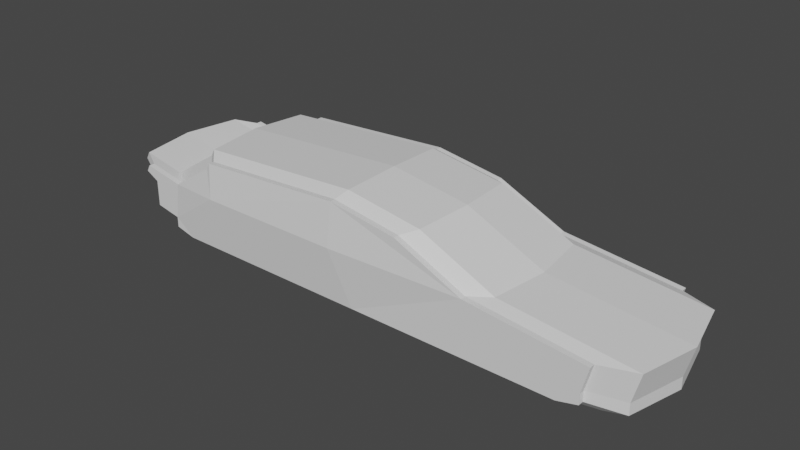 # Source: shipCar.blend  (saved by Blender 3.6.13; exported with 4.5.12 LTS)
import bpy
from mathutils import Matrix  # noqa: F401  (used for matrix-valued properties, if any)

bpy.ops.wm.read_factory_settings(use_empty=True)
scene = bpy.context.scene
scene.name = 'Scene'

# ---- collections
col_collection = bpy.data.collections.new('Collection'); scene.collection.children.link(col_collection)

# ---- materials (node trees are filled in below, after node groups)
mat_material_001 = bpy.data.materials.new('Material.001')
mat_material_001.use_transparent_shadow = False
mat_material_002 = bpy.data.materials.new('Material.002')
mat_material_002.use_transparent_shadow = False
mat_material_003 = bpy.data.materials.new('Material.003')
mat_material_003.use_transparent_shadow = False
mat_material_004 = bpy.data.materials.new('Material.004')
mat_material_004.use_transparent_shadow = False
mat_material_005 = bpy.data.materials.new('Material.005')
mat_material_005.use_transparent_shadow = False

# ---- material node trees
mat_material_001.use_nodes = True; mat_material_001.node_tree.nodes.clear()
_N = mat_material_001.node_tree.nodes; _L = mat_material_001.node_tree.links
n0 = _N.new('ShaderNodeBsdfPrincipled'); n0.name = 'Principled BSDF'; n0.location = (10, 300)
n0.distribution = 'GGX'
n0.subsurface_method = 'RANDOM_WALK_SKIN'
n0.inputs[3].default_value = 1.45
n0.inputs[27].default_value = (0.0, 0.0, 0.0, 1.0)
n0.inputs[28].default_value = 1.0
n1 = _N.new('ShaderNodeOutputMaterial'); n1.name = 'Material Output'; n1.location = (300, 300)
_L.new(n0.outputs[0], n1.inputs[0])
n1.is_active_output = True
mat_material_002.use_nodes = True; mat_material_002.node_tree.nodes.clear()
_N = mat_material_002.node_tree.nodes; _L = mat_material_002.node_tree.links
n0 = _N.new('ShaderNodeBsdfPrincipled'); n0.name = 'Principled BSDF'; n0.location = (10, 300)
n0.distribution = 'GGX'
n0.subsurface_method = 'RANDOM_WALK_SKIN'
n0.inputs[3].default_value = 1.45
n0.inputs[27].default_value = (0.0, 0.0, 0.0, 1.0)
n0.inputs[28].default_value = 1.0
n1 = _N.new('ShaderNodeOutputMaterial'); n1.name = 'Material Output'; n1.location = (300, 300)
_L.new(n0.outputs[0], n1.inputs[0])
n1.is_active_output = True
mat_material_003.use_nodes = True; mat_material_003.node_tree.nodes.clear()
_N = mat_material_003.node_tree.nodes; _L = mat_material_003.node_tree.links
n0 = _N.new('ShaderNodeBsdfPrincipled'); n0.name = 'Principled BSDF'; n0.location = (10, 300)
n0.distribution = 'GGX'
n0.subsurface_method = 'RANDOM_WALK_SKIN'
n0.inputs[3].default_value = 1.45
n0.inputs[27].default_value = (0.0, 0.0, 0.0, 1.0)
n0.inputs[28].default_value = 1.0
n1 = _N.new('ShaderNodeOutputMaterial'); n1.name = 'Material Output'; n1.location = (300, 300)
_L.new(n0.outputs[0], n1.inputs[0])
n1.is_active_output = True
mat_material_004.use_nodes = True; mat_material_004.node_tree.nodes.clear()
_N = mat_material_004.node_tree.nodes; _L = mat_material_004.node_tree.links
n0 = _N.new('ShaderNodeBsdfPrincipled'); n0.name = 'Principled BSDF'; n0.location = (10, 300)
n0.distribution = 'GGX'
n0.subsurface_method = 'RANDOM_WALK_SKIN'
n0.inputs[3].default_value = 1.45
n0.inputs[27].default_value = (0.0, 0.0, 0.0, 1.0)
n0.inputs[28].default_value = 1.0
n1 = _N.new('ShaderNodeOutputMaterial'); n1.name = 'Material Output'; n1.location = (300, 300)
_L.new(n0.outputs[0], n1.inputs[0])
n1.is_active_output = True
mat_material_005.use_nodes = True; mat_material_005.node_tree.nodes.clear()
_N = mat_material_005.node_tree.nodes; _L = mat_material_005.node_tree.links
n0 = _N.new('ShaderNodeBsdfPrincipled'); n0.name = 'Principled BSDF'; n0.location = (10, 300)
n0.distribution = 'GGX'
n0.subsurface_method = 'RANDOM_WALK_SKIN'
n0.inputs[3].default_value = 1.45
n0.inputs[27].default_value = (0.0, 0.0, 0.0, 1.0)
n0.inputs[28].default_value = 1.0
n1 = _N.new('ShaderNodeOutputMaterial'); n1.name = 'Material Output'; n1.location = (300, 300)
_L.new(n0.outputs[0], n1.inputs[0])
n1.is_active_output = True

# ---- world
world_world = bpy.data.worlds.new('World'); scene.world = world_world
world_world.use_nodes = True; world_world.node_tree.nodes.clear()
_N = world_world.node_tree.nodes; _L = world_world.node_tree.links
n0 = _N.new('ShaderNodeOutputWorld'); n0.name = 'World Output'; n0.location = (300, 300)
n1 = _N.new('ShaderNodeBackground'); n1.name = 'Background'; n1.location = (10, 300)
n1.inputs[0].default_value = (0.05088, 0.05088, 0.05088, 1.0)
_L.new(n1.outputs[0], n0.inputs[0])
n0.is_active_output = True
world_world.color = (0.05088, 0.05088, 0.05088)
world_world.use_sun_shadow = False
world_world.sun_shadow_jitter_overblur = 0.0

# ---- meshes
me_vert = bpy.data.meshes.new('Vert')
me_vert.from_pydata([(0.05354, 1.135e-09, -0.03134), (4.215, 1.135e-09, -0.03134), (-4.108, 1.135e-09, -0.03134), (4.631, 1.135e-09, 0.0727), (-4.524, 1.135e-09, 0.0727), (4.631, 1.135e-09, 0.2808), (-4.524, 1.135e-09, 0.2808), (-5.044, 1.135e-09, 0.3848), (-5.044, 1.135e-09, 0.905), (-5.31, -1.868e-08, 1.053), (-5.241, -3.586e-08, 1.18), (-4.415, -1.472e-08, 1.023), (-3.511, -9.266e-08, 1.603), (-3.442, -1.098e-07, 1.731), (-0.3838, -1.336e-07, 1.908), (1.012, -1.046e-07, 1.692), (2.389, -2e-08, 1.062), (4.768, 1.435e-08, 0.8067), (0.0, 1.0, 0.0), (4.0, 1.0, 0.0), (-4.0, 1.0, 0.0), (4.4, 1.0, 0.1), (-4.4, 1.0, 0.1), (4.4, 1.0, 0.3), (-4.4, 1.0, 0.3), (-4.9, 1.0, 0.4), (-4.9, 1.0, 0.9), (-5.155, 1.0, 1.042), (-5.089, 1.0, 1.165), (-4.295, 1.0, 1.013), (-3.426, 1.0, 1.571), (-3.36, 1.0, 1.694), (-0.4204, 1.0, 1.864), (0.9216, 1.0, 1.656), (2.245, 1.0, 1.051), (4.532, 1.0, 0.8055), (0.0, -1.0, 0.0), (4.0, -1.0, 0.0), (-4.0, -1.0, 0.0), (4.4, -1.0, 0.1), (-4.4, -1.0, 0.1), (4.4, -1.0, 0.3), (-4.4, -1.0, 0.3), (-4.9, -1.0, 0.4), (-4.9, -1.0, 0.9), (-5.155, -1.0, 1.042), (-5.089, -1.0, 1.165), (-4.295, -1.0, 1.013), (-3.426, -1.0, 1.571), (-3.36, -1.0, 1.694), (-0.4204, -1.0, 1.864), (0.9216, -1.0, 1.656), (2.245, -1.0, 1.051), (4.532, -1.0, 0.8055), (-0.1325, -1.2, 0.07756), (3.468, -1.2, 0.07756), (-3.732, -1.2, 0.07756), (3.828, -1.2, 0.1676), (-4.092, -1.2, 0.1676), (3.828, -1.2, 0.3476), (-4.092, -1.2, 0.3476), (-4.542, -1.2, 0.4376), (-4.542, -1.2, 0.8876), (-4.772, -1.2, 1.015), (-4.713, -1.2, 1.126), (-3.998, -1.2, 0.9896), (-3.216, -1.2, 1.491), (-3.156, -1.2, 1.602), (-0.5108, -1.2, 1.755), (0.697, -1.2, 1.568), (1.888, -1.2, 1.024), (3.946, -1.2, 0.8025), (-0.1325, 1.2, 0.07756), (3.468, 1.2, 0.07756), (-3.732, 1.2, 0.07756), (3.828, 1.2, 0.1676), (-4.092, 1.2, 0.1676), (3.828, 1.2, 0.3476), (-4.092, 1.2, 0.3476), (-4.542, 1.2, 0.4376), (-4.542, 1.2, 0.8876), (-4.772, 1.2, 1.015), (-4.713, 1.2, 1.126), (-3.998, 1.2, 0.9896), (-3.216, 1.2, 1.491), (-3.156, 1.2, 1.602), (-0.5108, 1.2, 1.755), (0.697, 1.2, 1.568), (1.888, 1.2, 1.024), (3.946, 1.2, 0.8025), (-0.1325, 1.3, 0.07756), (3.468, 1.3, 0.07756), (-3.732, 1.3, 0.07756), (3.828, 1.3, 0.1676), (-4.092, 1.3, 0.1676), (3.828, 1.3, 0.3476), (-4.092, 1.3, 0.3476), (-4.542, 1.3, 0.4376), (-4.542, 1.3, 0.8876), (-4.772, 1.3, 1.015), (-4.713, 1.3, 1.126), (-3.998, 1.3, 0.9896), (-3.216, 1.3, 1.491), (-3.156, 1.3, 1.602), (-0.5108, 1.3, 1.755), (0.697, 1.3, 1.568), (1.888, 1.3, 1.024), (3.946, 1.3, 0.8025), (-0.1325, -1.3, 0.07756), (3.468, -1.3, 0.07756), (-3.732, -1.3, 0.07756), (3.828, -1.3, 0.1676), (-4.092, -1.3, 0.1676), (3.828, -1.3, 0.3476), (-4.092, -1.3, 0.3476), (-4.542, -1.3, 0.4376), (-4.542, -1.3, 0.8876), (-4.772, -1.3, 1.015), (-4.713, -1.3, 1.126), (-3.998, -1.3, 0.9896), (-3.216, -1.3, 1.491), (-3.156, -1.3, 1.602), (-0.5108, -1.3, 1.755), (0.697, -1.3, 1.568), (1.888, -1.3, 1.024), (3.946, -1.3, 0.8025), (-0.5108, -1.4, 1.024), (-3.077, -1.4, 1.024), (-0.5108, 1.4, 1.024), (-3.077, 1.4, 1.024), (-5.02, 0.1703, 0.8286), (-4.925, 0.8297, 0.8252), (-4.925, 0.8297, 0.666), (-5.02, 0.1703, 0.656), (-5.02, -0.1703, 0.656), (-4.925, -0.8297, 0.666), (-4.925, -0.8297, 0.8252), (-5.02, -0.1703, 0.8286), (4.636, 0.1593, 0.4421), (4.478, 0.8407, 0.4552), (4.528, 0.8407, 0.6472), (4.689, 0.1593, 0.6481), (4.689, -0.1593, 0.6481), (4.528, -0.8407, 0.6472), (4.478, -0.8407, 0.4552), (4.636, -0.1593, 0.4421)], [], [(12, 30, 29, 11), (3, 21, 23, 5), (13, 31, 30, 12), (6, 24, 22, 4), (14, 32, 31, 13), (7, 25, 24, 6), (15, 33, 32, 14), (130, 131, 132, 133), (0, 18, 19, 1), (16, 34, 33, 15), (9, 27, 26, 8), (2, 20, 18, 0), (17, 35, 34, 16), (10, 28, 27, 9), (1, 19, 21, 3), (138, 139, 140, 141), (11, 29, 28, 10), (4, 22, 20, 2), (11, 47, 48, 12), (5, 41, 39, 3), (12, 48, 49, 13), (4, 40, 42, 6), (13, 49, 50, 14), (6, 42, 43, 7), (14, 50, 51, 15), (134, 135, 136, 137), (1, 37, 36, 0), (15, 51, 52, 16), (8, 44, 45, 9), (0, 36, 38, 2), (16, 52, 53, 17), (9, 45, 46, 10), (3, 39, 37, 1), (142, 143, 144, 145), (10, 46, 47, 11), (2, 38, 40, 4), (44, 62, 63, 45), (36, 54, 56, 38), (52, 70, 71, 53), (45, 63, 64, 46), (39, 57, 55, 37), (53, 71, 59, 41), (46, 64, 65, 47), (38, 56, 58, 40), (47, 65, 66, 48), (41, 59, 57, 39), (48, 66, 67, 49), (40, 58, 60, 42), (49, 67, 68, 50), (42, 60, 61, 43), (50, 68, 69, 51), (43, 61, 62, 44), (37, 55, 54, 36), (51, 69, 70, 52), (26, 80, 79, 25), (18, 72, 73, 19), (34, 88, 87, 33), (27, 81, 80, 26), (20, 74, 72, 18), (35, 89, 88, 34), (28, 82, 81, 27), (19, 73, 75, 21), (23, 77, 89, 35), (29, 83, 82, 28), (22, 76, 74, 20), (30, 84, 83, 29), (21, 75, 77, 23), (31, 85, 84, 30), (24, 78, 76, 22), (32, 86, 85, 31), (25, 79, 78, 24), (33, 87, 86, 32), (75, 93, 95, 77), (85, 103, 102, 84), (78, 96, 94, 76), (86, 104, 103, 85), (79, 97, 96, 78), (87, 105, 104, 86), (80, 98, 97, 79), (72, 90, 91, 73), (88, 106, 105, 87), (81, 99, 98, 80), (74, 92, 90, 72), (89, 107, 106, 88), (82, 100, 99, 81), (73, 91, 93, 75), (77, 95, 107, 89), (83, 101, 100, 82), (76, 94, 92, 74), (84, 102, 101, 83), (67, 121, 122, 68), (60, 114, 115, 61), (68, 122, 123, 69), (61, 115, 116, 62), (55, 109, 108, 54), (69, 123, 124, 70), (62, 116, 117, 63), (54, 108, 110, 56), (70, 124, 125, 71), (63, 117, 118, 64), (57, 111, 109, 55), (71, 125, 113, 59), (64, 118, 119, 65), (56, 110, 112, 58), (65, 119, 120, 66), (59, 113, 111, 57), (66, 120, 121, 67), (58, 112, 114, 60), (101, 102, 129), (96, 97, 98, 101), (99, 100, 101, 98), (94, 96, 92), (112, 110, 114), (114, 119, 116, 115), (117, 116, 119, 118), (127, 119, 114, 110), (119, 127, 120), (120, 127, 126, 122, 121), (102, 103, 104, 128, 129), (104, 105, 106, 128), (122, 126, 124, 123), (110, 108, 126, 127), (124, 126, 108), (125, 124, 113), (108, 109, 111, 113, 124), (92, 129, 128, 90), (106, 90, 128), (107, 95, 106), (90, 106, 95, 93, 91), (129, 92, 96, 101), (8, 26, 131, 130), (26, 25, 132, 131), (25, 7, 133, 132), (7, 8, 130, 133), (7, 43, 135, 134), (43, 44, 136, 135), (44, 8, 137, 136), (8, 7, 134, 137), (5, 23, 139, 138), (23, 35, 140, 139), (35, 17, 141, 140), (17, 5, 138, 141), (17, 53, 143, 142), (53, 41, 144, 143), (41, 5, 145, 144), (5, 17, 142, 145)])
me_vert.polygons.foreach_set('material_index', [1, 2, 0, 2, 0, 2, 0, 3, 2, 1, 0, 2, 0, 0, 2, 4, 0, 2, 1, 2, 0, 2, 0, 2, 0, 3, 2, 1, 0, 2, 0, 0, 2, 4, 0, 2, 0, 2, 0, 0, 2, 0, 0, 2, 0, 2, 0, 2, 0, 2, 0, 0, 2, 0, 0, 2, 0, 0, 2, 0, 0, 2, 0, 0, 2, 0, 2, 0, 2, 0, 2, 0, 2, 0, 2, 0, 2, 0, 0, 2, 0, 0, 2, 0, 0, 2, 0, 0, 2, 0, 0, 2, 0, 0, 2, 0, 0, 2, 0, 0, 2, 0, 0, 2, 0, 2, 0, 2, 0, 0, 0, 0, 0, 0, 0, 0, 0, 1, 1, 1, 1, 0, 0, 0, 0, 0, 0, 0, 0, 0, 0, 0, 0, 0, 0, 0, 0, 0, 0, 0, 0, 0, 0, 0, 0, 0])
_uv = me_vert.uv_layers.new(name='UVMap')
_uv.uv.foreach_set('vector', [0.9707, 0.1236, 0.9791, 0.02853, 0.9051, 0.02853, 0.8937, 0.1236, 0.814, 0.8367, 0.8138, 0.9318, 0.8326, 0.9318, 0.8336, 0.8367, 0.9262, 0.5895, 0.9247, 0.4944, 0.9119, 0.4944, 0.9128, 0.5895, 0.8927, 0.5895, 0.888, 0.6846, 0.9065, 0.6846, 0.9119, 0.5895, 0.6902, 0.2852, 0.7853, 0.2824, 0.7853, 0.008248, 0.6902, -2.267e-08, 0.9042, 0.3708, 0.8907, 0.2757, 0.8424, 0.2757, 0.8539, 0.3708, 0.6902, 0.4195, 0.7853, 0.4115, 0.7853, 0.2824, 0.6902, 0.2852, 0.9032, 0.8529, 0.9012, 0.9156, 0.9159, 0.9156, 0.9191, 0.8529, 0.1236, 0.4338, 0.02853, 0.4285, 0.02853, 0.8066, 0.1236, 0.8273, 0.6902, 0.5577, 0.7853, 0.5443, 0.7853, 0.4115, 0.6902, 0.4195, 0.888, 0.618, 0.8733, 0.523, 0.8477, 0.523, 0.8614, 0.618, 0.1236, 0.0404, 0.02853, 0.0503, 0.02853, 0.4285, 0.1236, 0.4338, 0.6902, 0.7851, 0.7853, 0.7629, 0.7853, 0.5443, 0.6902, 0.5577, 0.9063, 0.3423, 0.9042, 0.4374, 0.917, 0.4374, 0.9196, 0.3423, 0.1236, 0.8273, 0.02853, 0.8066, 0.02853, 0.8434, 0.1236, 0.8656, 0.8489, 0.8519, 0.8482, 0.9167, 0.8669, 0.9167, 0.869, 0.8519, 0.8937, 0.1236, 0.9051, 0.02853, 0.8283, 0.02853, 0.8138, 0.1236, 0.1236, 0.0, 0.02853, 0.01147, 0.02853, 0.0503, 0.1236, 0.0404, 0.8937, 0.1236, 0.9051, 0.2187, 0.9791, 0.2187, 0.9707, 0.1236, 0.8336, 0.8367, 0.8326, 0.7417, 0.8138, 0.7417, 0.814, 0.8367, 0.9128, 0.5895, 0.9119, 0.6846, 0.9247, 0.6846, 0.9262, 0.5895, 0.9119, 0.5895, 0.9065, 0.4944, 0.888, 0.4944, 0.8927, 0.5895, 0.6902, -2.267e-08, 0.5951, 0.00825, 0.5951, 0.2824, 0.6902, 0.2852, 0.8539, 0.3708, 0.8424, 0.4659, 0.8907, 0.4659, 0.9042, 0.3708, 0.6902, 0.2852, 0.5951, 0.2824, 0.5951, 0.4115, 0.6902, 0.4195, 0.9191, 0.8205, 0.9159, 0.7578, 0.9012, 0.7578, 0.9032, 0.8205, 0.1236, 0.8273, 0.2187, 0.8066, 0.2187, 0.4285, 0.1236, 0.4338, 0.6902, 0.4195, 0.5951, 0.4115, 0.5951, 0.5443, 0.6902, 0.5577, 0.8614, 0.618, 0.8477, 0.7131, 0.8733, 0.7131, 0.888, 0.618, 0.1236, 0.4338, 0.2187, 0.4285, 0.2187, 0.0503, 0.1236, 0.0404, 0.6902, 0.5577, 0.5951, 0.5443, 0.5951, 0.7629, 0.6902, 0.7851, 0.9196, 0.3423, 0.917, 0.2472, 0.9042, 0.2472, 0.9063, 0.3423, 0.1236, 0.8656, 0.2187, 0.8434, 0.2187, 0.8066, 0.1236, 0.8273, 0.869, 0.8216, 0.8669, 0.7568, 0.8482, 0.7568, 0.8489, 0.8216, 0.8138, 0.1236, 0.8283, 0.2187, 0.9051, 0.2187, 0.8937, 0.1236, 0.1236, 0.0404, 0.2187, 0.0503, 0.2187, 0.01147, 0.1236, 0.0, 0.8477, 0.7131, 0.8138, 0.7321, 0.8368, 0.7321, 0.8733, 0.7131, 0.2187, 0.4285, 0.2377, 0.4152, 0.2377, 0.07481, 0.2187, 0.0503, 0.5951, 0.5443, 0.5761, 0.5111, 0.5761, 0.7078, 0.5951, 0.7629, 0.7997, 0.827, 0.7997, 0.864, 0.8106, 0.8688, 0.8118, 0.8323, 0.6297, 0.8721, 0.6283, 0.8179, 0.6151, 0.7851, 0.6151, 0.8357, 0.6979, 0.8754, 0.6896, 0.8208, 0.6452, 0.8155, 0.6486, 0.8695, 0.8283, 0.2187, 0.8643, 0.2377, 0.9334, 0.2377, 0.9051, 0.2187, 0.2187, 0.0503, 0.2377, 0.07481, 0.2377, 0.03986, 0.2187, 0.01147, 0.5909, 0.9058, 0.61, 0.8841, 0.6151, 0.7959, 0.5966, 0.8077, 0.6486, 0.8695, 0.6452, 0.8155, 0.6283, 0.8179, 0.6297, 0.8721, 0.5966, 0.8077, 0.6151, 0.7959, 0.61, 0.7851, 0.5909, 0.7958, 0.3729, 0.8613, 0.371, 0.831, 0.3541, 0.8287, 0.3541, 0.8587, 0.5951, 0.00825, 0.5761, 0.02866, 0.5761, 0.2754, 0.5951, 0.2824, 0.8424, 0.4659, 0.8138, 0.4849, 0.8572, 0.4849, 0.8907, 0.4659, 0.5951, 0.2824, 0.5761, 0.2754, 0.5761, 0.3916, 0.5951, 0.4115, 0.2472, 0.8762, 0.2817, 0.8731, 0.2817, 0.8303, 0.2472, 0.8287, 0.2187, 0.8066, 0.2377, 0.7555, 0.2377, 0.4152, 0.2187, 0.4285, 0.5951, 0.4115, 0.5761, 0.3916, 0.5761, 0.5111, 0.5951, 0.5443, 0.3162, 0.8287, 0.2817, 0.8303, 0.2817, 0.8731, 0.3162, 0.8762, 0.02853, 0.4285, 0.009508, 0.4152, 0.009508, 0.7555, 0.02853, 0.8066, 0.7853, 0.5443, 0.8043, 0.5111, 0.8043, 0.3916, 0.7853, 0.4115, 0.8733, 0.523, 0.8368, 0.5039, 0.8138, 0.5039, 0.8477, 0.523, 0.02853, 0.0503, 0.009508, 0.07481, 0.009508, 0.4152, 0.02853, 0.4285, 0.7853, 0.7629, 0.8043, 0.7078, 0.8043, 0.5111, 0.7853, 0.5443, 0.7997, 0.7905, 0.8009, 0.827, 0.8118, 0.8222, 0.8118, 0.7851, 0.7806, 0.8357, 0.7806, 0.7851, 0.7675, 0.8179, 0.766, 0.8721, 0.7472, 0.8695, 0.7506, 0.8155, 0.7062, 0.8208, 0.6979, 0.8754, 0.9051, 0.02853, 0.9334, 0.009509, 0.8643, 0.009509, 0.8283, 0.02853, 0.02853, 0.01147, 0.009508, 0.03986, 0.009508, 0.07481, 0.02853, 0.0503, 0.5851, 0.8077, 0.5666, 0.7959, 0.5717, 0.8841, 0.5909, 0.9058, 0.766, 0.8721, 0.7675, 0.8179, 0.7506, 0.8155, 0.7472, 0.8695, 0.5909, 0.7958, 0.5717, 0.7851, 0.5666, 0.7959, 0.5851, 0.8077, 0.3541, 0.8587, 0.3541, 0.8287, 0.3371, 0.831, 0.3352, 0.8613, 0.7853, 0.2824, 0.8043, 0.2754, 0.8043, 0.02866, 0.7853, 0.008248, 0.8907, 0.2757, 0.8572, 0.2567, 0.8138, 0.2567, 0.8424, 0.2757, 0.7853, 0.4115, 0.8043, 0.3916, 0.8043, 0.2754, 0.7853, 0.2824, 0.7806, 0.8464, 0.7902, 0.8464, 0.7902, 0.8295, 0.7806, 0.8295, 0.4259, 0.8287, 0.4164, 0.8287, 0.4164, 0.8402, 0.4259, 0.8402, 0.3824, 0.8287, 0.3729, 0.8287, 0.3729, 0.8452, 0.3824, 0.8452, 0.8043, 0.2754, 0.8138, 0.2754, 0.8138, 0.02866, 0.8043, 0.02866, 0.8572, 0.2567, 0.8572, 0.2472, 0.8138, 0.2472, 0.8138, 0.2567, 0.8043, 0.3916, 0.8138, 0.3916, 0.8138, 0.2754, 0.8043, 0.2754, 0.3257, 0.8287, 0.3162, 0.8287, 0.3162, 0.8701, 0.3257, 0.8701, 0.009508, 0.4152, 0.0, 0.4152, 0.0, 0.7555, 0.009508, 0.7555, 0.8043, 0.5111, 0.8138, 0.5111, 0.8138, 0.3916, 0.8043, 0.3916, 0.8368, 0.5039, 0.8368, 0.4944, 0.8138, 0.4944, 0.8138, 0.5039, 0.009508, 0.07481, 0.0, 0.07481, 0.0, 0.4152, 0.009508, 0.4152, 0.8043, 0.7078, 0.8138, 0.7078, 0.8138, 0.5111, 0.8043, 0.5111, 0.4014, 0.8287, 0.3919, 0.8287, 0.3919, 0.8402, 0.4014, 0.8402, 0.009508, 0.7555, 0.0, 0.7555, 0.0, 0.7886, 0.009508, 0.7886, 0.7806, 0.8295, 0.7902, 0.8295, 0.7902, 0.7851, 0.7806, 0.7851, 0.9334, 0.009509, 0.9334, 5.259e-07, 0.8643, 1.028e-06, 0.8643, 0.009509, 0.009508, 0.03986, 0.0, 0.03986, 0.0, 0.07481, 0.009508, 0.07481, 1.0, 0.009508, 1.0, 1.628e-09, 0.9334, 5.259e-07, 0.9334, 0.009509, 0.5761, 0.02866, 0.5666, 0.02866, 0.5666, 0.2754, 0.5761, 0.2754, 0.8138, 0.4849, 0.8138, 0.4944, 0.8572, 0.4944, 0.8572, 0.4849, 0.5761, 0.2754, 0.5666, 0.2754, 0.5666, 0.3916, 0.5761, 0.3916, 0.3257, 0.8701, 0.3352, 0.8701, 0.3352, 0.8287, 0.3257, 0.8287, 0.2377, 0.7555, 0.2472, 0.7555, 0.2472, 0.4152, 0.2377, 0.4152, 0.5761, 0.3916, 0.5666, 0.3916, 0.5666, 0.5111, 0.5761, 0.5111, 0.8138, 0.7321, 0.8138, 0.7417, 0.8368, 0.7417, 0.8368, 0.7321, 0.2377, 0.4152, 0.2472, 0.4152, 0.2472, 0.07481, 0.2377, 0.07481, 0.5761, 0.5111, 0.5666, 0.5111, 0.5666, 0.7078, 0.5761, 0.7078, 0.4069, 0.8402, 0.4164, 0.8402, 0.4164, 0.8287, 0.4069, 0.8287, 0.2377, 0.7886, 0.2472, 0.7886, 0.2472, 0.7555, 0.2377, 0.7555, 0.7997, 0.7851, 0.7902, 0.7851, 0.7902, 0.8295, 0.7997, 0.8295, 0.8643, 0.2377, 0.8643, 0.2472, 0.9334, 0.2472, 0.9334, 0.2377, 0.2377, 0.07481, 0.2472, 0.07481, 0.2472, 0.03986, 0.2377, 0.03986, 0.9334, 0.2377, 0.9334, 0.2472, 1.0, 0.2472, 1.0, 0.2377, 0.7997, 0.8295, 0.7902, 0.8295, 0.7902, 0.8464, 0.7997, 0.8464, 0.4259, 0.8402, 0.4354, 0.8402, 0.4354, 0.8287, 0.4259, 0.8287, 0.3824, 0.8452, 0.3919, 0.8452, 0.3919, 0.8287, 0.3824, 0.8287, 0.3339, 0.7551, 0.3816, 0.6807, 0.3369, 0.6672, 0.2729, 0.7641, 0.2814, 0.8068, 0.3242, 0.8068, 0.3339, 0.7551, 0.3363, 0.8287, 0.3468, 0.823, 0.3339, 0.7551, 0.3242, 0.8068, 0.2557, 0.7641, 0.2729, 0.7641, 0.2472, 0.7298, 0.558, 0.7641, 0.5666, 0.7298, 0.5409, 0.7641, 0.5409, 0.7641, 0.4799, 0.7551, 0.4896, 0.8068, 0.5324, 0.8068, 0.4775, 0.8287, 0.4896, 0.8068, 0.4799, 0.7551, 0.467, 0.823, 0.4768, 0.6672, 0.4799, 0.7551, 0.5409, 0.7641, 0.5666, 0.7298, 0.4799, 0.7551, 0.4768, 0.6672, 0.4321, 0.6807, 0.4321, 0.6807, 0.4768, 0.6672, 0.4767, 0.4234, 0.4069, 0.4236, 0.4216, 0.675, 0.3816, 0.6807, 0.3922, 0.675, 0.4069, 0.4236, 0.3371, 0.4234, 0.3369, 0.6672, 0.4069, 0.4236, 0.3892, 0.3088, 0.3375, 0.1956, 0.3371, 0.4234, 0.4069, 0.4236, 0.4767, 0.4234, 0.4763, 0.1956, 0.4246, 0.3088, 0.5666, 0.7298, 0.5663, 0.3877, 0.4767, 0.4234, 0.4768, 0.6672, 0.4763, 0.1956, 0.4767, 0.4234, 0.5663, 0.3877, 0.4971, 2.361e-08, 0.4763, 0.1956, 0.5404, 0.01127, 0.5663, 0.3877, 0.5661, 0.04549, 0.5575, 0.01127, 0.5404, 0.01127, 0.4763, 0.1956, 0.2472, 0.7298, 0.3369, 0.6672, 0.3371, 0.4234, 0.2475, 0.3877, 0.3375, 0.1956, 0.2475, 0.3877, 0.3371, 0.4234, 0.3166, 3.651e-08, 0.2734, 0.01127, 0.3375, 0.1956, 0.2475, 0.3877, 0.3375, 0.1956, 0.2734, 0.01127, 0.2563, 0.01127, 0.2477, 0.04549, 0.3369, 0.6672, 0.2472, 0.7298, 0.2729, 0.7641, 0.3339, 0.7551, 0.8878, 0.8367, 0.8849, 0.9318, 0.9012, 0.9156, 0.9032, 0.8529, 0.8849, 0.9318, 0.931, 0.9318, 0.9159, 0.9156, 0.9012, 0.9156, 0.931, 0.9318, 0.9357, 0.8367, 0.9191, 0.8529, 0.9159, 0.9156, 0.9357, 0.8367, 0.8878, 0.8367, 0.9032, 0.8529, 0.9191, 0.8529, 0.9357, 0.8367, 0.931, 0.7417, 0.9159, 0.7578, 0.9191, 0.8205, 0.931, 0.7417, 0.8849, 0.7417, 0.9012, 0.7578, 0.9159, 0.7578, 0.8849, 0.7417, 0.8878, 0.8367, 0.9032, 0.8205, 0.9012, 0.7578, 0.8878, 0.8367, 0.9357, 0.8367, 0.9191, 0.8205, 0.9032, 0.8205, 0.8336, 0.8367, 0.8326, 0.9318, 0.8482, 0.9167, 0.8489, 0.8519, 0.8326, 0.9318, 0.8819, 0.9318, 0.8669, 0.9167, 0.8482, 0.9167, 0.8819, 0.9318, 0.8849, 0.8367, 0.869, 0.8519, 0.8669, 0.9167, 0.8849, 0.8367, 0.8336, 0.8367, 0.8489, 0.8519, 0.869, 0.8519, 0.8849, 0.8367, 0.8819, 0.7417, 0.8669, 0.7568, 0.869, 0.8216, 0.8819, 0.7417, 0.8326, 0.7417, 0.8482, 0.7568, 0.8669, 0.7568, 0.8326, 0.7417, 0.8336, 0.8367, 0.8489, 0.8216, 0.8482, 0.7568, 0.8336, 0.8367, 0.8849, 0.8367, 0.869, 0.8216, 0.8489, 0.8216])
me_vert.materials.append(mat_material_001)
me_vert.materials.append(mat_material_002)
me_vert.materials.append(mat_material_003)
me_vert.materials.append(mat_material_004)
me_vert.materials.append(mat_material_005)
me_vert.update()

# ---- objects
ob_vert = bpy.data.objects.new('Vert', me_vert)

# ---- transforms, parenting, visibility, modifiers, constraints
ob_vert.location = (0.0, 0.0, 0.0)

# ---- collection membership
col_collection.objects.link(ob_vert)

# ---- scene / render settings (as saved in the file)
scene.frame_start = 1; scene.frame_end = 250; scene.frame_set(1)
scene.render.engine = 'BLENDER_EEVEE_NEXT'
scene.cycles.sampling_pattern = 'TABULATED_SOBOL'
scene.view_settings.view_transform = 'Filmic'
bpy.context.view_layer.update()

# ---- added for rendering (the .blend has no active camera and no usable light): camera, sun
cam_auto = bpy.data.cameras.new('AutoCamera')
cam_auto.lens = 50.0
cam_auto.sensor_width = 36.0
cam_auto.clip_end = 1000.0
ob_auto_camera = bpy.data.objects.new('AutoCamera', cam_auto)
scene.collection.objects.link(ob_auto_camera)
ob_auto_camera.location = (9.57215, -11.8115, 8.81262)
ob_auto_camera.rotation_euler = (1.09748, -7.21219e-08, 0.694738)
scene.camera = ob_auto_camera
light_auto_sun = bpy.data.lights.new('AutoSun', 'SUN')
light_auto_sun.energy = 3.0
light_auto_sun.angle = 0.0523599
ob_auto_sun = bpy.data.objects.new('AutoSun', light_auto_sun)
scene.collection.objects.link(ob_auto_sun)
ob_auto_sun.rotation_euler = (0.872665, 0.174533, 0.523599)
bpy.context.view_layer.update()
